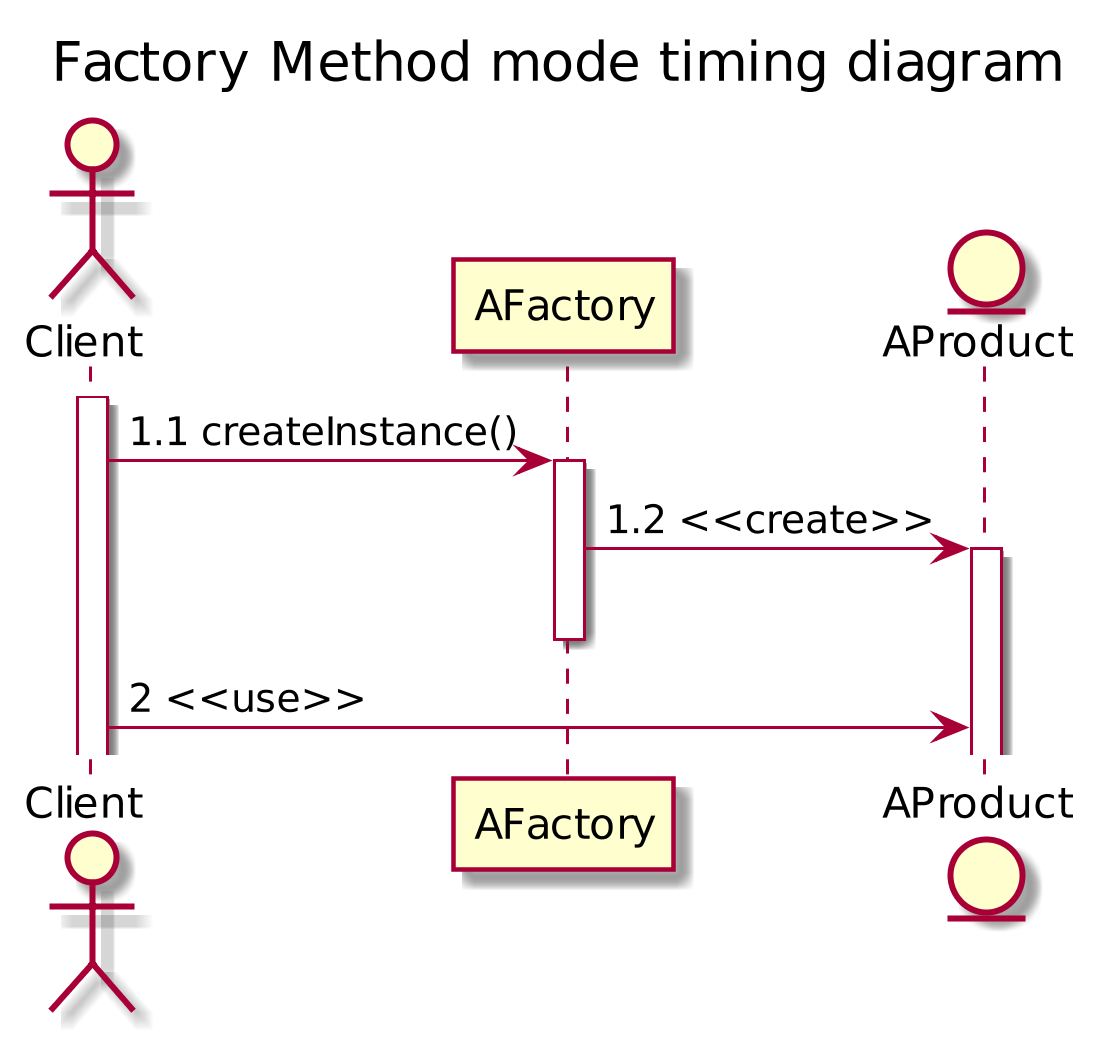

The diagram above was rendered by PlantUML. Its source (embedded in the PNG):
@startuml
scale 1024 height
title Factory Method mode timing diagram

actor Client
participant AFactory
entity AProduct

activate Client
Client -> AFactory: 1.1 createInstance()
activate AFactory
AFactory -> AProduct: 1.2 <<create>>
activate AProduct
deactivate AFactory
Client -> AProduct: 2 <<use>>
@enduml